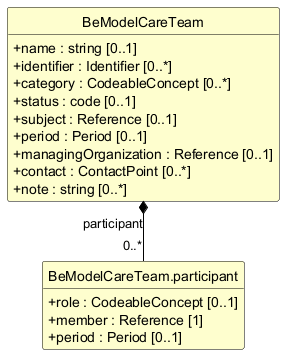

The diagram above was rendered by PlantUML. Its source (embedded in the PNG):
@startuml
skinparam shadowing false
skinparam classAttributeIconSize 0
skinparam linetype ortho
skinparam class {
  BackgroundColor #FEFECE
  BorderColor #000000
  ArrowColor #000000
  FontStyle bold
  AttributeFontStyle normal
}
hide circle
hide empty members

class "BeModelCareTeam" as BeModelCareTeam {
  +name : string [0..1]
  +identifier : Identifier [0..*]
  +category : CodeableConcept [0..*]
  +status : code [0..1]
  +subject : Reference [0..1]
  +period : Period [0..1]
  +managingOrganization : Reference [0..1]
  +contact : ContactPoint [0..*]
  +note : string [0..*]
}

class "BeModelCareTeam.participant" as BeModelCareTeam_participant {
  +role : CodeableConcept [0..1]
  +member : Reference [1]
  +period : Period [0..1]
}

BeModelCareTeam *-- "0..*" BeModelCareTeam_participant : participant
@enduml